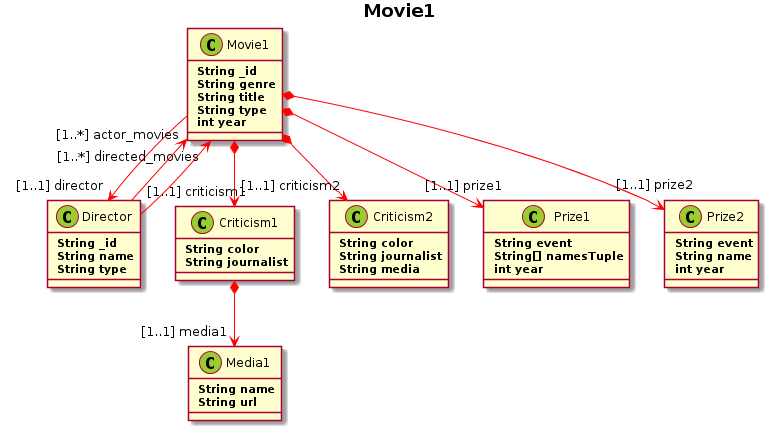

The diagram above was rendered by PlantUML. Its source (embedded in the PNG):
@startuml
title <b> Movie1
skinparam backgroundColor transparent 
skinparam class { 
  BackgroundColor Blue \n
  ArrowColor Red 
  BorderColor Red \n
  FontSize 18 \n
  FontName Arial \n
}
	    			  
skinparam stereotypeCBackgroundColor YellowGreen
skinparam stereotypeCBorderColor SpringGreen

Class Movie1{
	<b> String _id
	<b> String genre
	<b> String title
	<b> String type
	<b> int year
}

Movie1 --> "[1..1] director" Director
   
Class Director {
	<b> String _id
	<b> String name
	<b> String type
}  

Director --> "[1..*] actor_movies" Movie1

Director --> "[1..*] directed_movies" Movie1

Movie1 *--> "[1..1] criticism1" Criticism1

Movie1 *--> "[1..1] criticism2" Criticism2


Class Criticism1 {
	<b> String color
	<b> String journalist
}

Criticism1 *--> "[1..1] media1" Media1


Class Media1 {
	<b> String name
	<b> String url
}


Class Criticism2 {
	<b> String color
	<b> String journalist
	<b> String media
}


Movie1 *--> "[1..1] prize1" Prize1

Movie1 *--> "[1..1] prize2" Prize2


Class Prize1 {
	<b> String event
	<b> String[] namesTuple
	<b> int year
}

Class Prize2 {
	<b> String event
	<b> String name
	<b> int year
}

@enduml